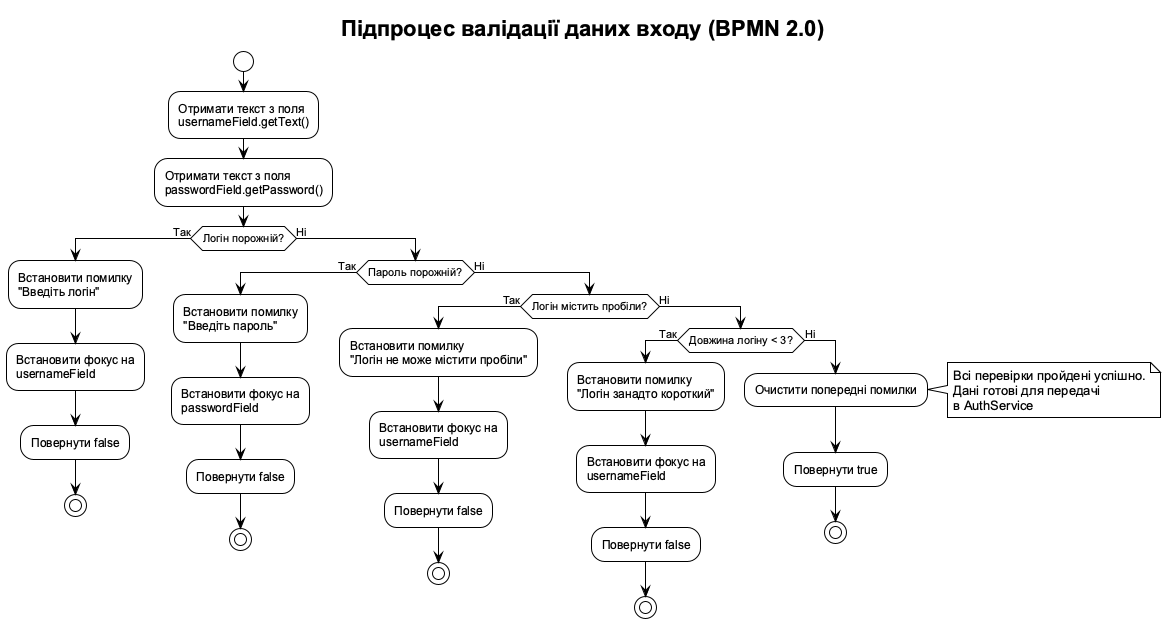

The diagram above was rendered by PlantUML. Its source (embedded in the PNG):
@startuml bpmn_validate_login_data
!theme plain
skinparam backgroundColor white
skinparam defaultFontName Arial
skinparam swimlaneWidth same

title Підпроцес валідації даних входу (BPMN 2.0)

|#LightCyan|LoginFrame|
start
:Отримати текст з поля\nusernameField.getText();
:Отримати текст з поля\npasswordField.getPassword();

if (Логін порожній?) then (Так)
  :Встановити помилку\n"Введіть логін";
  :Встановити фокус на\nusernameField;
  :Повернути false;
  stop
else (Ні)
  if (Пароль порожній?) then (Так)
    :Встановити помилку\n"Введіть пароль";
    :Встановити фокус на\npasswordField;
    :Повернути false;
    stop
  else (Ні)
    if (Логін містить пробіли?) then (Так)
      :Встановити помилку\n"Логін не може містити пробіли";
      :Встановити фокус на\nusernameField;
      :Повернути false;
      stop
    else (Ні)
      if (Довжина логіну < 3?) then (Так)
        :Встановити помилку\n"Логін занадто короткий";
        :Встановити фокус на\nusernameField;
        :Повернути false;
        stop
      else (Ні)
        :Очистити попередні помилки;
        note right
          Всі перевірки пройдені успішно.
          Дані готові для передачі
          в AuthService
        end note
        :Повернути true;
        stop
      endif
    endif
  endif
endif

@enduml